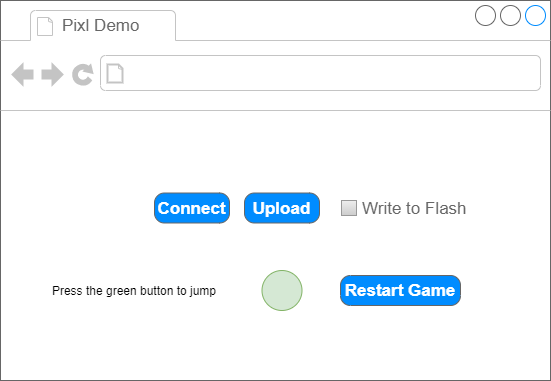

The diagram above was exported from draw.io. Its source (the exported page's mxGraphModel, read from the mxfile embedded in the PNG):
<mxGraphModel dx="1074" dy="500" grid="1" gridSize="10" guides="1" tooltips="1" connect="1" arrows="1" fold="1" page="1" pageScale="1" pageWidth="1100" pageHeight="850" background="none" math="0" shadow="0">
  <root>
    <mxCell id="0" />
    <mxCell id="1" parent="0" />
    <mxCell id="MHUwPR6OBT8zw4PGs1xF-27" value="" style="strokeWidth=1;shadow=0;dashed=0;align=center;html=1;shape=mxgraph.mockup.containers.browserWindow;rSize=0;strokeColor=#666666;strokeColor2=#008cff;strokeColor3=#c4c4c4;mainText=,;recursiveResize=0;" parent="1" vertex="1">
      <mxGeometry x="210" y="60" width="550" height="380" as="geometry" />
    </mxCell>
    <mxCell id="MHUwPR6OBT8zw4PGs1xF-28" value="Pixl Demo" style="strokeWidth=1;shadow=0;dashed=0;align=center;html=1;shape=mxgraph.mockup.containers.anchor;fontSize=17;fontColor=#666666;align=left;" parent="MHUwPR6OBT8zw4PGs1xF-27" vertex="1">
      <mxGeometry x="60" y="12" width="110" height="26" as="geometry" />
    </mxCell>
    <mxCell id="MHUwPR6OBT8zw4PGs1xF-29" value="" style="strokeWidth=1;shadow=0;dashed=0;align=center;html=1;shape=mxgraph.mockup.containers.anchor;rSize=0;fontSize=17;fontColor=#666666;align=left;" parent="MHUwPR6OBT8zw4PGs1xF-27" vertex="1">
      <mxGeometry x="130" y="60" width="250" height="26" as="geometry" />
    </mxCell>
    <mxCell id="MHUwPR6OBT8zw4PGs1xF-30" value="Connect" style="strokeWidth=1;shadow=0;dashed=0;align=center;html=1;shape=mxgraph.mockup.buttons.button;strokeColor=#666666;fontColor=#ffffff;mainText=;buttonStyle=round;fontSize=17;fontStyle=1;fillColor=#008cff;whiteSpace=wrap;" parent="MHUwPR6OBT8zw4PGs1xF-27" vertex="1">
      <mxGeometry x="154" y="192.5" width="75" height="30" as="geometry" />
    </mxCell>
    <mxCell id="MHUwPR6OBT8zw4PGs1xF-31" value="Upload" style="strokeWidth=1;shadow=0;dashed=0;align=center;html=1;shape=mxgraph.mockup.buttons.button;strokeColor=#666666;fontColor=#ffffff;mainText=;buttonStyle=round;fontSize=17;fontStyle=1;fillColor=#008cff;whiteSpace=wrap;" parent="MHUwPR6OBT8zw4PGs1xF-27" vertex="1">
      <mxGeometry x="244" y="192.5" width="75" height="30" as="geometry" />
    </mxCell>
    <mxCell id="MHUwPR6OBT8zw4PGs1xF-32" value="Write to Flash" style="strokeWidth=1;shadow=0;dashed=0;align=center;html=1;shape=mxgraph.mockup.forms.rrect;rSize=0;fillColor=#eeeeee;strokeColor=#999999;gradientColor=#cccccc;align=left;spacingLeft=4;fontSize=17;fontColor=#666666;labelPosition=right;" parent="MHUwPR6OBT8zw4PGs1xF-27" vertex="1">
      <mxGeometry x="341" y="200" width="15" height="15" as="geometry" />
    </mxCell>
    <mxCell id="MHUwPR6OBT8zw4PGs1xF-40" value="" style="ellipse;whiteSpace=wrap;html=1;aspect=fixed;fillColor=#d5e8d4;strokeColor=#82b366;" parent="MHUwPR6OBT8zw4PGs1xF-27" vertex="1">
      <mxGeometry x="261.5" y="270" width="40" height="40" as="geometry" />
    </mxCell>
    <mxCell id="MHUwPR6OBT8zw4PGs1xF-41" value="Press the green button to jump" style="text;html=1;strokeColor=none;fillColor=none;align=center;verticalAlign=middle;whiteSpace=wrap;rounded=0;" parent="MHUwPR6OBT8zw4PGs1xF-27" vertex="1">
      <mxGeometry x="39" y="270" width="190" height="40" as="geometry" />
    </mxCell>
    <mxCell id="MHUwPR6OBT8zw4PGs1xF-42" value="Restart Game" style="strokeWidth=1;shadow=0;dashed=0;align=center;html=1;shape=mxgraph.mockup.buttons.button;strokeColor=#666666;fontColor=#ffffff;mainText=;buttonStyle=round;fontSize=17;fontStyle=1;fillColor=#008cff;whiteSpace=wrap;" parent="MHUwPR6OBT8zw4PGs1xF-27" vertex="1">
      <mxGeometry x="340" y="275" width="120" height="30" as="geometry" />
    </mxCell>
  </root>
</mxGraphModel>